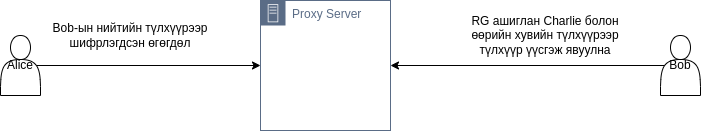

The diagram above was exported from draw.io. Its source (the exported page's mxGraphModel, read from the mxfile embedded in the PNG):
<mxGraphModel dx="1216" dy="507" grid="1" gridSize="10" guides="1" tooltips="1" connect="1" arrows="1" fold="1" page="1" pageScale="1" pageWidth="850" pageHeight="1100" math="0" shadow="0">
  <root>
    <mxCell id="0" />
    <mxCell id="1" parent="0" />
    <mxCell id="wFTgeDRGnWRpIOXT3_nk-1" value="Proxy Server" style="points=[[0,0],[0.25,0],[0.5,0],[0.75,0],[1,0],[1,0.25],[1,0.5],[1,0.75],[1,1],[0.75,1],[0.5,1],[0.25,1],[0,1],[0,0.75],[0,0.5],[0,0.25]];outlineConnect=0;gradientColor=none;html=1;whiteSpace=wrap;fontSize=12;fontStyle=0;container=1;pointerEvents=0;collapsible=0;recursiveResize=0;shape=mxgraph.aws4.group;grIcon=mxgraph.aws4.group_on_premise;strokeColor=#5A6C86;fillColor=none;verticalAlign=top;align=left;spacingLeft=30;fontColor=#5A6C86;dashed=0;" parent="1" vertex="1">
      <mxGeometry x="340" y="190" width="130" height="130" as="geometry" />
    </mxCell>
    <mxCell id="wFTgeDRGnWRpIOXT3_nk-2" value="Alice" style="shape=actor;whiteSpace=wrap;html=1;" parent="1" vertex="1">
      <mxGeometry x="80" y="225" width="40" height="60" as="geometry" />
    </mxCell>
    <mxCell id="wFTgeDRGnWRpIOXT3_nk-3" value="Bob" style="shape=actor;whiteSpace=wrap;html=1;" parent="1" vertex="1">
      <mxGeometry x="740" y="225" width="40" height="60" as="geometry" />
    </mxCell>
    <mxCell id="wFTgeDRGnWRpIOXT3_nk-4" value="" style="endArrow=classic;html=1;rounded=0;entryX=0;entryY=0.5;entryDx=0;entryDy=0;exitX=0.9;exitY=0.5;exitDx=0;exitDy=0;exitPerimeter=0;" parent="1" source="wFTgeDRGnWRpIOXT3_nk-2" target="wFTgeDRGnWRpIOXT3_nk-1" edge="1">
      <mxGeometry width="50" height="50" relative="1" as="geometry">
        <mxPoint x="150" y="260" as="sourcePoint" />
        <mxPoint x="430" y="360" as="targetPoint" />
      </mxGeometry>
    </mxCell>
    <mxCell id="wFTgeDRGnWRpIOXT3_nk-5" value="Bob-ын нийтийн түлхүүрээр&lt;br&gt;шифрлэгдсэн өгөгдөл" style="text;html=1;strokeColor=none;fillColor=none;align=center;verticalAlign=middle;whiteSpace=wrap;rounded=0;rotation=0;" parent="1" vertex="1">
      <mxGeometry x="110" y="210" width="200" height="30" as="geometry" />
    </mxCell>
    <mxCell id="wFTgeDRGnWRpIOXT3_nk-6" value="" style="endArrow=classic;html=1;rounded=0;entryX=1;entryY=0.5;entryDx=0;entryDy=0;exitX=0.1;exitY=0.5;exitDx=0;exitDy=0;exitPerimeter=0;" parent="1" source="wFTgeDRGnWRpIOXT3_nk-3" target="wFTgeDRGnWRpIOXT3_nk-1" edge="1">
      <mxGeometry width="50" height="50" relative="1" as="geometry">
        <mxPoint x="720" y="255" as="sourcePoint" />
        <mxPoint x="490" y="260" as="targetPoint" />
      </mxGeometry>
    </mxCell>
    <mxCell id="wFTgeDRGnWRpIOXT3_nk-7" value="RG ашиглан Charlie болон өөрийн хувийн түлхүүрээр түлхүүр үүсгэж явуулна" style="text;html=1;strokeColor=none;fillColor=none;align=center;verticalAlign=middle;whiteSpace=wrap;rounded=0;rotation=0;" parent="1" vertex="1">
      <mxGeometry x="550" y="210" width="150" height="30" as="geometry" />
    </mxCell>
  </root>
</mxGraphModel>